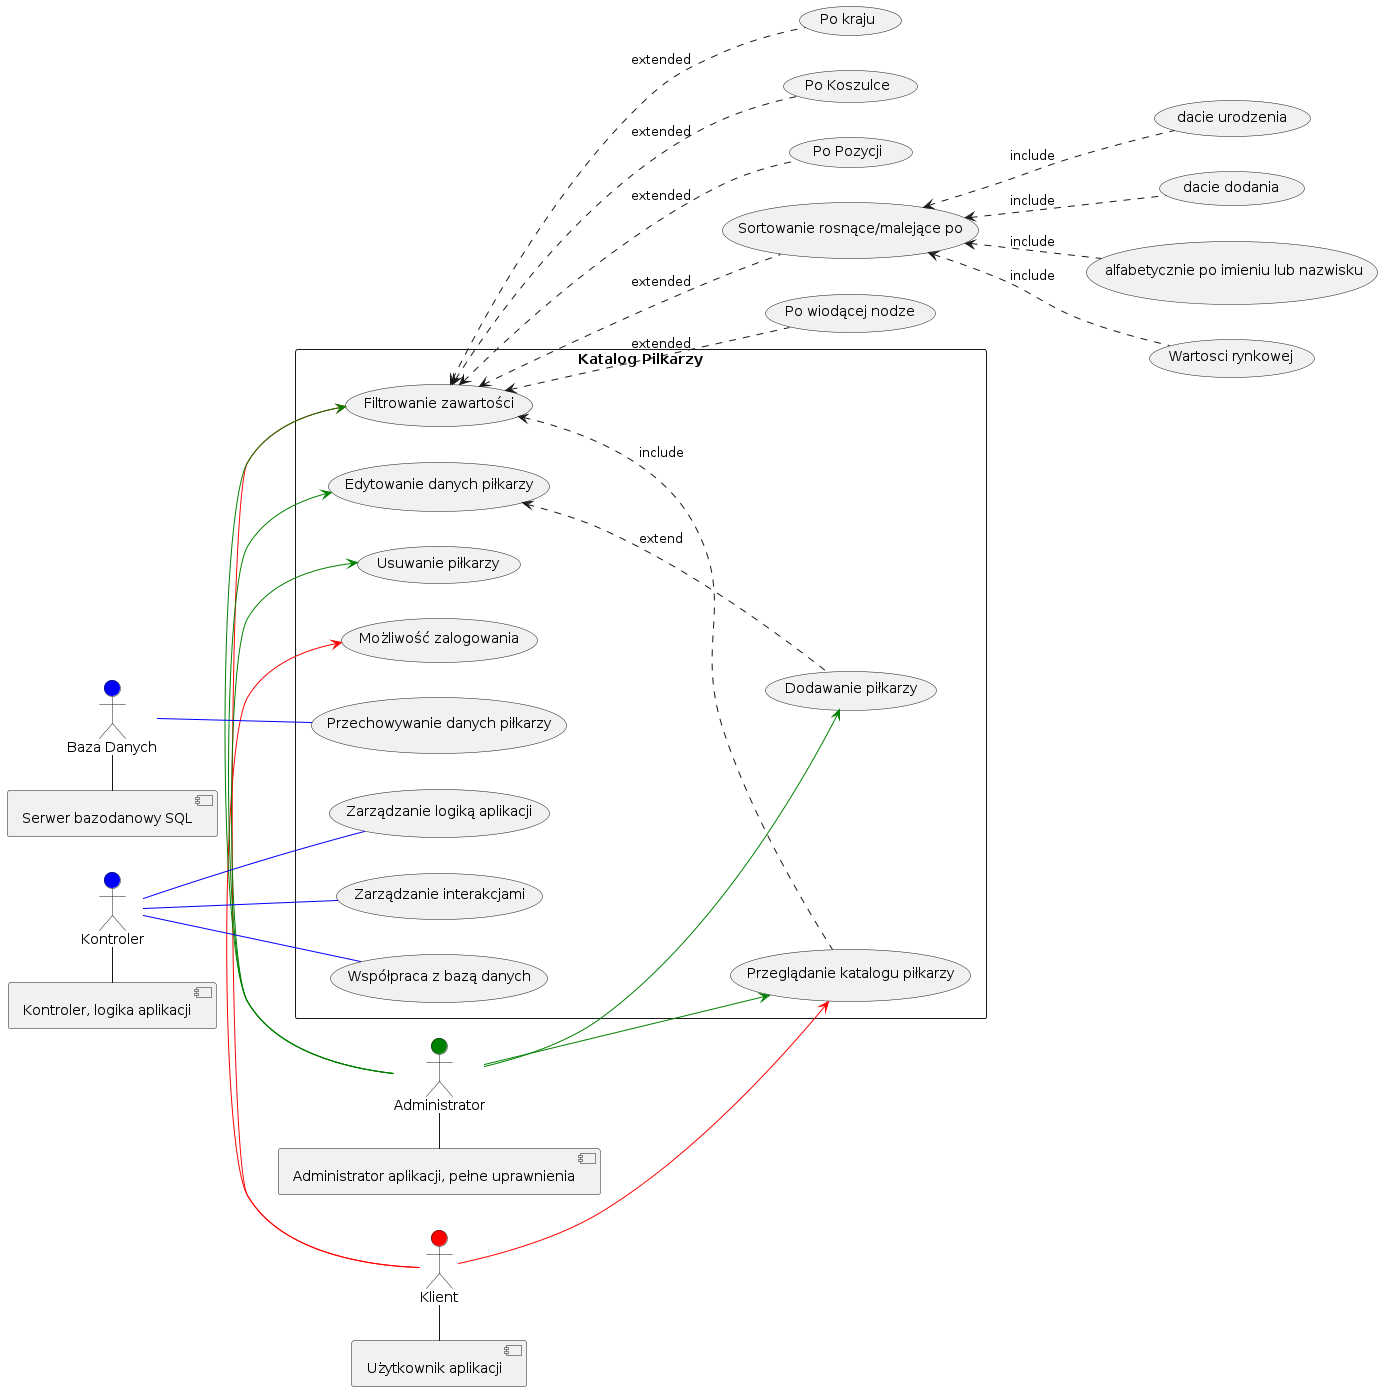

The diagram above was rendered by PlantUML. Its source (embedded in the PNG):
@startuml DiagramUzycia
skinparam package {
    BackgroundColor White
}

left to right direction


actor Klient as User #Red
actor Administrator as Admin  #Green
actor "Baza Danych" as Database  #Blue
actor "Kontroler" as Controller #Blue

rectangle "Katalog Pilkarzy" {
    User -> (Przeglądanie katalogu piłkarzy) #Red
    User -> (Filtrowanie zawartości) #Red
    User -> (Możliwość zalogowania) #Red 


    Admin -> (Przeglądanie katalogu piłkarzy) #Green
    Admin -> (Filtrowanie zawartości) #Green
    Admin -> (Dodawanie piłkarzy) #Green
    Admin -> (Edytowanie danych piłkarzy) #Green
    Admin -> (Usuwanie piłkarzy) #Green

    Database -- (Przechowywanie danych piłkarzy) #Blue 
    Controller -- (Zarządzanie interakcjami) #Blue
    Controller -- (Współpraca z bazą danych) #Blue
    Controller -- (Zarządzanie logiką aplikacji) #Blue
}

User - [Użytkownik aplikacji]
Admin - [Administrator aplikacji, pełne uprawnienia]
Database - [Serwer bazodanowy SQL]
Controller - [Kontroler, logika aplikacji]


[Przeglądanie katalogu piłkarzy] .up.> (Filtrowanie zawartości) : include
[Dodawanie piłkarzy] .up.> (Edytowanie danych piłkarzy) : extend

[Filtrowanie zawartości] <.down. (Sortowanie rosnące/malejące po): extended 
[Filtrowanie zawartości] <.down. (Po wiodącej nodze): extended 
[Filtrowanie zawartości] <.down. (Po kraju): extended 
[Filtrowanie zawartości] <.down. (Po Koszulce): extended 
[Filtrowanie zawartości] <.down. (Po Pozycji): extended 

[Sortowanie rosnące/malejące po] <.down. ( dacie urodzenia): include
[Sortowanie rosnące/malejące po] <.down. ( dacie dodania): include
[Sortowanie rosnące/malejące po] <.down. ( alfabetycznie po imieniu lub nazwisku): include
[Sortowanie rosnące/malejące po] <.down. (Wartosci rynkowej): include




@enduml